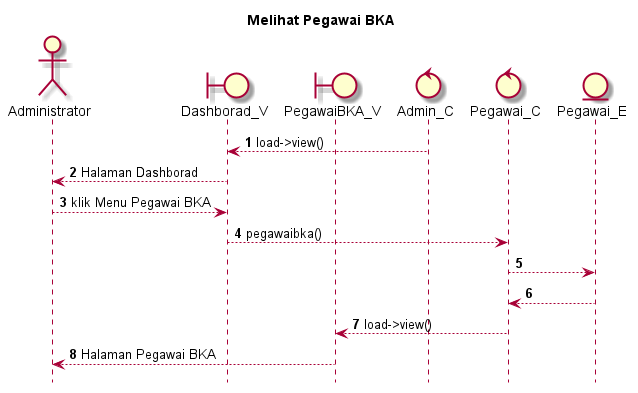

The diagram above was rendered by PlantUML. Its source (embedded in the PNG):
@startuml

autonumber
hide footbox
title Melihat Pegawai BKA

Actor Administrator
boundary Dashborad_V
boundary PegawaiBKA_V
control Admin_C
control Pegawai_C
Entity Pegawai_E

Admin_C --> Dashborad_V: load->view()
Dashborad_V --> Administrator: Halaman Dashborad
Administrator --> Dashborad_V: klik Menu Pegawai BKA
Dashborad_V --> Pegawai_C: pegawaibka()
Pegawai_C --> Pegawai_E:
    
    Pegawai_E --> Pegawai_C:
    Pegawai_C --> PegawaiBKA_V: load->view()
    PegawaiBKA_V --> Administrator: Halaman Pegawai BKA

@enduml